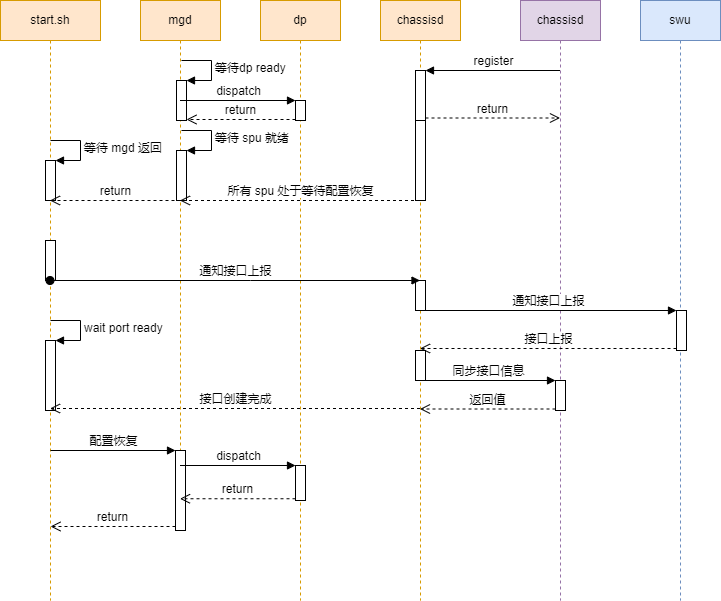

The diagram above was exported from draw.io. Its source (the exported page's mxGraphModel, read from the mxfile embedded in the PNG):
<mxGraphModel dx="1422" dy="762" grid="1" gridSize="10" guides="1" tooltips="1" connect="1" arrows="1" fold="1" page="1" pageScale="1" pageWidth="827" pageHeight="1169" math="0" shadow="0">
  <root>
    <mxCell id="0" />
    <mxCell id="1" parent="0" />
    <mxCell id="HVHY_ku5sD5blOZxmq_g-1" value="dp" style="shape=umlLifeline;perimeter=lifelinePerimeter;whiteSpace=wrap;html=1;container=1;collapsible=0;recursiveResize=0;outlineConnect=0;fillColor=#ffe6cc;strokeColor=#d79b00;" vertex="1" parent="1">
      <mxGeometry x="380" y="80" width="80" height="600" as="geometry" />
    </mxCell>
    <mxCell id="HVHY_ku5sD5blOZxmq_g-46" value="" style="html=1;points=[];perimeter=orthogonalPerimeter;" vertex="1" parent="HVHY_ku5sD5blOZxmq_g-1">
      <mxGeometry x="35" y="465" width="10" height="35" as="geometry" />
    </mxCell>
    <mxCell id="HVHY_ku5sD5blOZxmq_g-52" value="" style="html=1;points=[];perimeter=orthogonalPerimeter;" vertex="1" parent="HVHY_ku5sD5blOZxmq_g-1">
      <mxGeometry x="35" y="100" width="10" height="20" as="geometry" />
    </mxCell>
    <mxCell id="HVHY_ku5sD5blOZxmq_g-2" value="chassisd" style="shape=umlLifeline;perimeter=lifelinePerimeter;whiteSpace=wrap;html=1;container=1;collapsible=0;recursiveResize=0;outlineConnect=0;fillColor=#ffe6cc;strokeColor=#d79b00;" vertex="1" parent="1">
      <mxGeometry x="500" y="80" width="80" height="600" as="geometry" />
    </mxCell>
    <mxCell id="HVHY_ku5sD5blOZxmq_g-25" value="" style="html=1;points=[];perimeter=orthogonalPerimeter;" vertex="1" parent="HVHY_ku5sD5blOZxmq_g-2">
      <mxGeometry x="35" y="280" width="10" height="30" as="geometry" />
    </mxCell>
    <mxCell id="HVHY_ku5sD5blOZxmq_g-28" value="" style="html=1;points=[];perimeter=orthogonalPerimeter;" vertex="1" parent="HVHY_ku5sD5blOZxmq_g-2">
      <mxGeometry x="35" y="70" width="10" height="50" as="geometry" />
    </mxCell>
    <mxCell id="HVHY_ku5sD5blOZxmq_g-35" value="" style="html=1;points=[];perimeter=orthogonalPerimeter;" vertex="1" parent="HVHY_ku5sD5blOZxmq_g-2">
      <mxGeometry x="35" y="350" width="10" height="30" as="geometry" />
    </mxCell>
    <mxCell id="HVHY_ku5sD5blOZxmq_g-56" value="" style="html=1;points=[];perimeter=orthogonalPerimeter;" vertex="1" parent="HVHY_ku5sD5blOZxmq_g-2">
      <mxGeometry x="35" y="120" width="10" height="80" as="geometry" />
    </mxCell>
    <mxCell id="HVHY_ku5sD5blOZxmq_g-3" value="mgd" style="shape=umlLifeline;perimeter=lifelinePerimeter;whiteSpace=wrap;html=1;container=1;collapsible=0;recursiveResize=0;outlineConnect=0;fillColor=#ffe6cc;strokeColor=#d79b00;" vertex="1" parent="1">
      <mxGeometry x="260" y="80" width="80" height="530" as="geometry" />
    </mxCell>
    <mxCell id="HVHY_ku5sD5blOZxmq_g-13" value="" style="html=1;points=[];perimeter=orthogonalPerimeter;" vertex="1" parent="HVHY_ku5sD5blOZxmq_g-3">
      <mxGeometry x="36" y="80" width="10" height="40" as="geometry" />
    </mxCell>
    <mxCell id="HVHY_ku5sD5blOZxmq_g-14" value="等待dp ready" style="edgeStyle=orthogonalEdgeStyle;html=1;align=left;spacingLeft=2;endArrow=block;rounded=0;entryX=1;entryY=0;" edge="1" target="HVHY_ku5sD5blOZxmq_g-13" parent="HVHY_ku5sD5blOZxmq_g-3">
      <mxGeometry relative="1" as="geometry">
        <mxPoint x="41" y="60" as="sourcePoint" />
        <Array as="points">
          <mxPoint x="71" y="60" />
        </Array>
      </mxGeometry>
    </mxCell>
    <mxCell id="HVHY_ku5sD5blOZxmq_g-15" value="" style="html=1;points=[];perimeter=orthogonalPerimeter;" vertex="1" parent="HVHY_ku5sD5blOZxmq_g-3">
      <mxGeometry x="36" y="150" width="10" height="50" as="geometry" />
    </mxCell>
    <mxCell id="HVHY_ku5sD5blOZxmq_g-16" value="等待 spu 就绪" style="edgeStyle=orthogonalEdgeStyle;html=1;align=left;spacingLeft=2;endArrow=block;rounded=0;entryX=1;entryY=0;" edge="1" target="HVHY_ku5sD5blOZxmq_g-15" parent="HVHY_ku5sD5blOZxmq_g-3">
      <mxGeometry relative="1" as="geometry">
        <mxPoint x="41" y="130" as="sourcePoint" />
        <Array as="points">
          <mxPoint x="71" y="130" />
        </Array>
      </mxGeometry>
    </mxCell>
    <mxCell id="HVHY_ku5sD5blOZxmq_g-42" value="" style="html=1;points=[];perimeter=orthogonalPerimeter;" vertex="1" parent="HVHY_ku5sD5blOZxmq_g-3">
      <mxGeometry x="35" y="450" width="10" height="80" as="geometry" />
    </mxCell>
    <mxCell id="HVHY_ku5sD5blOZxmq_g-4" value="start.sh" style="shape=umlLifeline;perimeter=lifelinePerimeter;whiteSpace=wrap;html=1;container=1;collapsible=0;recursiveResize=0;outlineConnect=0;fillColor=#ffe6cc;strokeColor=#d79b00;" vertex="1" parent="1">
      <mxGeometry x="120" y="80" width="100" height="600" as="geometry" />
    </mxCell>
    <mxCell id="HVHY_ku5sD5blOZxmq_g-11" value="" style="html=1;points=[];perimeter=orthogonalPerimeter;" vertex="1" parent="HVHY_ku5sD5blOZxmq_g-4">
      <mxGeometry x="45" y="340" width="10" height="70" as="geometry" />
    </mxCell>
    <mxCell id="HVHY_ku5sD5blOZxmq_g-12" value="wait port ready" style="edgeStyle=orthogonalEdgeStyle;html=1;align=left;spacingLeft=2;endArrow=block;rounded=0;entryX=1;entryY=0;" edge="1" target="HVHY_ku5sD5blOZxmq_g-11" parent="HVHY_ku5sD5blOZxmq_g-4">
      <mxGeometry relative="1" as="geometry">
        <mxPoint x="50" y="320" as="sourcePoint" />
        <Array as="points">
          <mxPoint x="80" y="320" />
        </Array>
      </mxGeometry>
    </mxCell>
    <mxCell id="HVHY_ku5sD5blOZxmq_g-49" value="" style="html=1;points=[];perimeter=orthogonalPerimeter;" vertex="1" parent="HVHY_ku5sD5blOZxmq_g-4">
      <mxGeometry x="45" y="160" width="10" height="40" as="geometry" />
    </mxCell>
    <mxCell id="HVHY_ku5sD5blOZxmq_g-50" value="等待 mgd 返回" style="edgeStyle=orthogonalEdgeStyle;html=1;align=left;spacingLeft=2;endArrow=block;rounded=0;entryX=1;entryY=0;" edge="1" target="HVHY_ku5sD5blOZxmq_g-49" parent="HVHY_ku5sD5blOZxmq_g-4">
      <mxGeometry relative="1" as="geometry">
        <mxPoint x="50" y="140" as="sourcePoint" />
        <Array as="points">
          <mxPoint x="80" y="140" />
        </Array>
      </mxGeometry>
    </mxCell>
    <mxCell id="HVHY_ku5sD5blOZxmq_g-51" value="" style="html=1;points=[];perimeter=orthogonalPerimeter;" vertex="1" parent="HVHY_ku5sD5blOZxmq_g-4">
      <mxGeometry x="45" y="240" width="10" height="40" as="geometry" />
    </mxCell>
    <mxCell id="HVHY_ku5sD5blOZxmq_g-20" value="return" style="html=1;verticalAlign=bottom;endArrow=open;dashed=1;endSize=8;rounded=0;" edge="1" parent="1" target="HVHY_ku5sD5blOZxmq_g-4">
      <mxGeometry relative="1" as="geometry">
        <mxPoint x="300" y="280" as="sourcePoint" />
        <mxPoint x="220" y="280" as="targetPoint" />
      </mxGeometry>
    </mxCell>
    <mxCell id="HVHY_ku5sD5blOZxmq_g-26" value="chassisd" style="shape=umlLifeline;perimeter=lifelinePerimeter;whiteSpace=wrap;html=1;container=1;collapsible=0;recursiveResize=0;outlineConnect=0;fillColor=#e1d5e7;strokeColor=#9673a6;" vertex="1" parent="1">
      <mxGeometry x="640" y="80" width="80" height="600" as="geometry" />
    </mxCell>
    <mxCell id="HVHY_ku5sD5blOZxmq_g-37" value="" style="html=1;points=[];perimeter=orthogonalPerimeter;" vertex="1" parent="HVHY_ku5sD5blOZxmq_g-26">
      <mxGeometry x="35" y="380" width="10" height="30" as="geometry" />
    </mxCell>
    <mxCell id="HVHY_ku5sD5blOZxmq_g-27" value="swu" style="shape=umlLifeline;perimeter=lifelinePerimeter;whiteSpace=wrap;html=1;container=1;collapsible=0;recursiveResize=0;outlineConnect=0;fillColor=#dae8fc;strokeColor=#6c8ebf;" vertex="1" parent="1">
      <mxGeometry x="760" y="80" width="80" height="600" as="geometry" />
    </mxCell>
    <mxCell id="HVHY_ku5sD5blOZxmq_g-32" value="" style="html=1;points=[];perimeter=orthogonalPerimeter;" vertex="1" parent="HVHY_ku5sD5blOZxmq_g-27">
      <mxGeometry x="36" y="310" width="10" height="40" as="geometry" />
    </mxCell>
    <mxCell id="HVHY_ku5sD5blOZxmq_g-29" value="register" style="html=1;verticalAlign=bottom;endArrow=block;entryX=1;entryY=0;rounded=0;" edge="1" target="HVHY_ku5sD5blOZxmq_g-28" parent="1" source="HVHY_ku5sD5blOZxmq_g-26">
      <mxGeometry relative="1" as="geometry">
        <mxPoint x="605" y="150" as="sourcePoint" />
      </mxGeometry>
    </mxCell>
    <mxCell id="HVHY_ku5sD5blOZxmq_g-30" value="return" style="html=1;verticalAlign=bottom;endArrow=open;dashed=1;endSize=8;exitX=1;exitY=0.95;rounded=0;" edge="1" source="HVHY_ku5sD5blOZxmq_g-28" parent="1" target="HVHY_ku5sD5blOZxmq_g-26">
      <mxGeometry relative="1" as="geometry">
        <mxPoint x="605" y="207" as="targetPoint" />
      </mxGeometry>
    </mxCell>
    <mxCell id="HVHY_ku5sD5blOZxmq_g-31" value="所有 spu 处于等待配置恢复" style="html=1;verticalAlign=bottom;endArrow=open;dashed=1;endSize=8;rounded=0;" edge="1" parent="1">
      <mxGeometry relative="1" as="geometry">
        <mxPoint x="539.5" y="280" as="sourcePoint" />
        <mxPoint x="299.5" y="280" as="targetPoint" />
      </mxGeometry>
    </mxCell>
    <mxCell id="HVHY_ku5sD5blOZxmq_g-33" value="通知接口上报" style="html=1;verticalAlign=bottom;endArrow=block;entryX=0;entryY=0;rounded=0;" edge="1" target="HVHY_ku5sD5blOZxmq_g-32" parent="1" source="HVHY_ku5sD5blOZxmq_g-2">
      <mxGeometry relative="1" as="geometry">
        <mxPoint x="726" y="390" as="sourcePoint" />
      </mxGeometry>
    </mxCell>
    <mxCell id="HVHY_ku5sD5blOZxmq_g-34" value="接口上报" style="html=1;verticalAlign=bottom;endArrow=open;dashed=1;endSize=8;exitX=0;exitY=0.95;rounded=0;" edge="1" source="HVHY_ku5sD5blOZxmq_g-32" parent="1" target="HVHY_ku5sD5blOZxmq_g-2">
      <mxGeometry relative="1" as="geometry">
        <mxPoint x="726" y="466" as="targetPoint" />
      </mxGeometry>
    </mxCell>
    <mxCell id="HVHY_ku5sD5blOZxmq_g-39" value="返回值" style="html=1;verticalAlign=bottom;endArrow=open;dashed=1;endSize=8;exitX=0;exitY=0.95;rounded=0;" edge="1" source="HVHY_ku5sD5blOZxmq_g-37" parent="1" target="HVHY_ku5sD5blOZxmq_g-2">
      <mxGeometry relative="1" as="geometry">
        <mxPoint x="605" y="536" as="targetPoint" />
      </mxGeometry>
    </mxCell>
    <mxCell id="HVHY_ku5sD5blOZxmq_g-38" value="同步接口信息" style="html=1;verticalAlign=bottom;endArrow=block;entryX=0;entryY=0;rounded=0;" edge="1" target="HVHY_ku5sD5blOZxmq_g-37" parent="1" source="HVHY_ku5sD5blOZxmq_g-2">
      <mxGeometry relative="1" as="geometry">
        <mxPoint x="605" y="460" as="sourcePoint" />
      </mxGeometry>
    </mxCell>
    <mxCell id="HVHY_ku5sD5blOZxmq_g-41" value="接口创建完成" style="html=1;verticalAlign=bottom;endArrow=open;dashed=1;endSize=8;rounded=0;" edge="1" parent="1">
      <mxGeometry relative="1" as="geometry">
        <mxPoint x="539.5" y="488" as="sourcePoint" />
        <mxPoint x="169.5" y="488" as="targetPoint" />
      </mxGeometry>
    </mxCell>
    <mxCell id="HVHY_ku5sD5blOZxmq_g-43" value="配置恢复" style="html=1;verticalAlign=bottom;endArrow=block;entryX=0;entryY=0;rounded=0;" edge="1" target="HVHY_ku5sD5blOZxmq_g-42" parent="1">
      <mxGeometry relative="1" as="geometry">
        <mxPoint x="170" y="530" as="sourcePoint" />
      </mxGeometry>
    </mxCell>
    <mxCell id="HVHY_ku5sD5blOZxmq_g-44" value="return" style="html=1;verticalAlign=bottom;endArrow=open;dashed=1;endSize=8;exitX=0;exitY=0.95;rounded=0;" edge="1" source="HVHY_ku5sD5blOZxmq_g-42" parent="1">
      <mxGeometry relative="1" as="geometry">
        <mxPoint x="170" y="606" as="targetPoint" />
      </mxGeometry>
    </mxCell>
    <mxCell id="HVHY_ku5sD5blOZxmq_g-47" value="dispatch" style="html=1;verticalAlign=bottom;endArrow=block;entryX=0;entryY=0;rounded=0;" edge="1" target="HVHY_ku5sD5blOZxmq_g-46" parent="1" source="HVHY_ku5sD5blOZxmq_g-3">
      <mxGeometry relative="1" as="geometry">
        <mxPoint x="345" y="545" as="sourcePoint" />
      </mxGeometry>
    </mxCell>
    <mxCell id="HVHY_ku5sD5blOZxmq_g-48" value="return" style="html=1;verticalAlign=bottom;endArrow=open;dashed=1;endSize=8;exitX=0;exitY=0.95;rounded=0;" edge="1" source="HVHY_ku5sD5blOZxmq_g-46" parent="1" target="HVHY_ku5sD5blOZxmq_g-3">
      <mxGeometry relative="1" as="geometry">
        <mxPoint x="345" y="621" as="targetPoint" />
      </mxGeometry>
    </mxCell>
    <mxCell id="HVHY_ku5sD5blOZxmq_g-21" value="通知接口上报" style="html=1;verticalAlign=bottom;startArrow=oval;startFill=1;endArrow=block;startSize=8;rounded=0;" edge="1" parent="1" source="HVHY_ku5sD5blOZxmq_g-4" target="HVHY_ku5sD5blOZxmq_g-2">
      <mxGeometry width="60" relative="1" as="geometry">
        <mxPoint x="171" y="310" as="sourcePoint" />
        <mxPoint x="231" y="310" as="targetPoint" />
        <Array as="points">
          <mxPoint x="370" y="360" />
        </Array>
      </mxGeometry>
    </mxCell>
    <mxCell id="HVHY_ku5sD5blOZxmq_g-54" value="return" style="html=1;verticalAlign=bottom;endArrow=open;dashed=1;endSize=8;exitX=0;exitY=0.95;rounded=0;" edge="1" source="HVHY_ku5sD5blOZxmq_g-52" parent="1" target="HVHY_ku5sD5blOZxmq_g-13">
      <mxGeometry relative="1" as="geometry">
        <mxPoint x="345" y="246" as="targetPoint" />
      </mxGeometry>
    </mxCell>
    <mxCell id="HVHY_ku5sD5blOZxmq_g-53" value="dispatch" style="html=1;verticalAlign=bottom;endArrow=block;entryX=0;entryY=0;rounded=0;" edge="1" target="HVHY_ku5sD5blOZxmq_g-52" parent="1" source="HVHY_ku5sD5blOZxmq_g-3">
      <mxGeometry relative="1" as="geometry">
        <mxPoint x="345" y="170" as="sourcePoint" />
      </mxGeometry>
    </mxCell>
  </root>
</mxGraphModel>